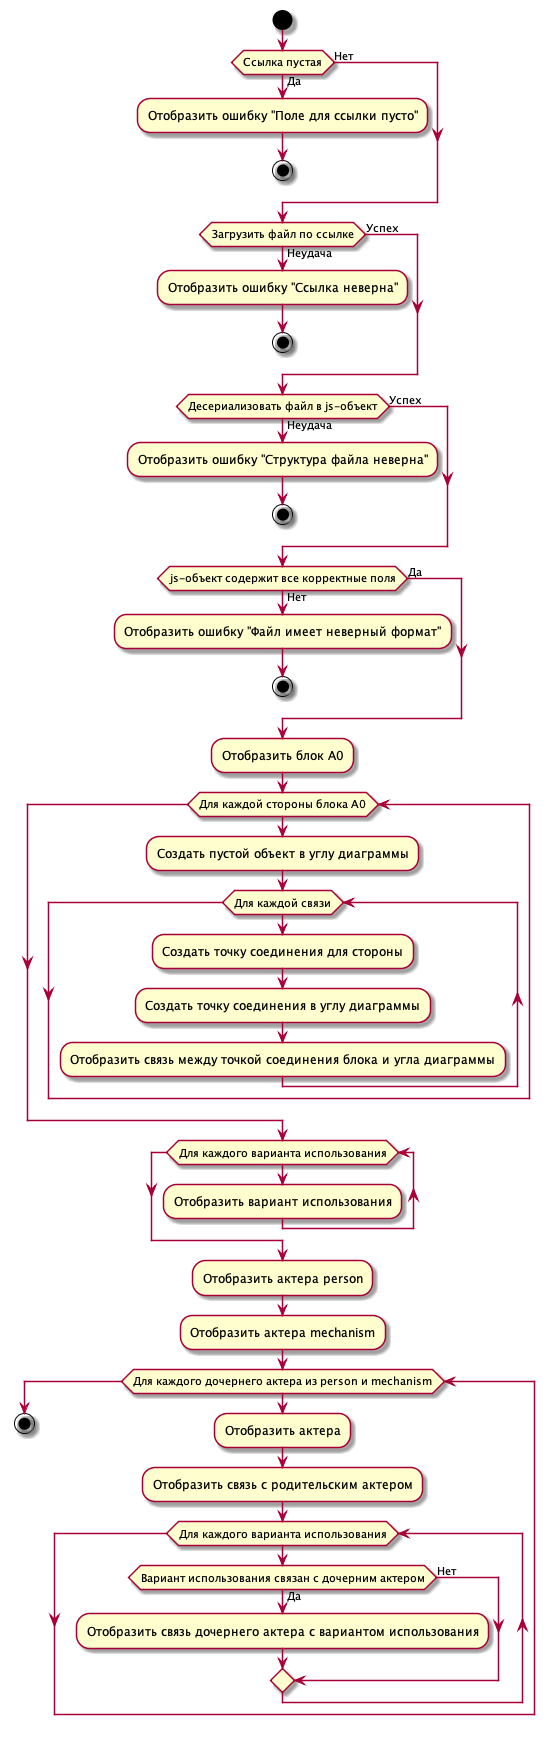

The diagram above was rendered by PlantUML. Its source (embedded in the PNG):
@startuml
start
if (Ссылка пустая) then (Да)
  :Отобразить ошибку "Поле для ссылки пусто";
  stop;
else (Нет)
 endif;
if (Загрузить файл по ссылке) then (Успех)
else (Неудача)
 :Отобразить ошибку "Ссылка неверна";
 stop;
endif;
if(Десериализовать файл в js-объект) then (Успех)
else(Неудача)
  :Отобразить ошибку "Структура файла неверна";
  stop;
endif;
if(js-объект содержит все корректные поля) then (Да)
else(Нет)
 :Отобразить ошибку "Файл имеет неверный формат";
 stop;
endif;
:Отобразить блок A0;
while (Для каждой стороны блока A0)
 :Создать пустой объект в углу диаграммы;
 while (Для каждой связи)
 :Создать точку соединения для стороны;
 :Создать точку соединения в углу диаграммы;
 :Отобразить связь между точкой соединения блока и угла диаграммы;
 endwhile
endwhile;
while (Для каждого варианта использования)
 :Отобразить вариант использования;
endwhile;
:Отобразить актера person;
:Отобразить актера mechanism;
while (Для каждого дочернего актера из person и mechanism)
 :Отобразить актера;
 :Отобразить связь с родительским актером;
 while (Для каждого варианта использования)
    if(Вариант использования связан с дочерним актером) then(Да)
    :Отобразить связь дочернего актера с вариантом использования;
    else (Нет)
    endif;
  endwhile;
endwhile;
stop
@enduml